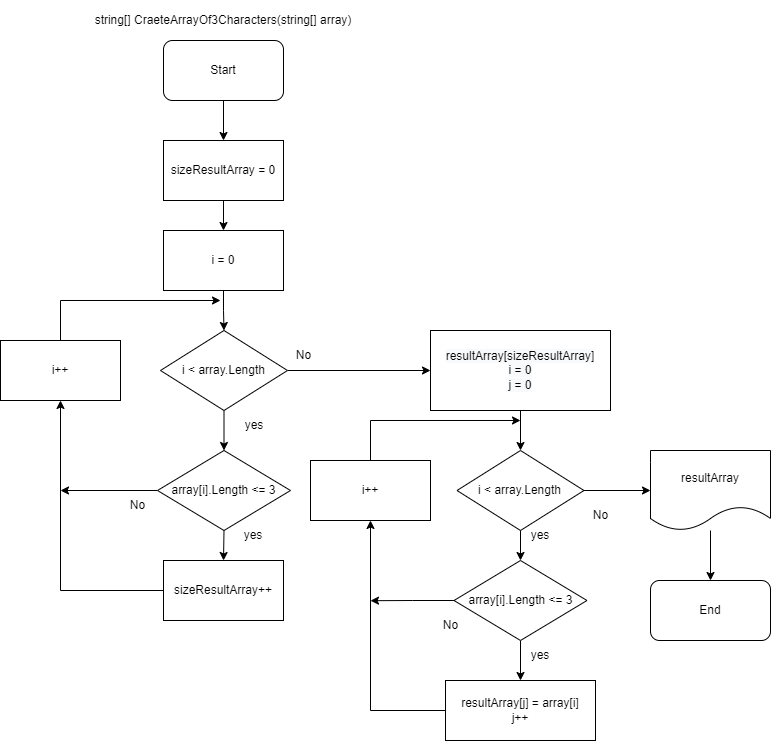

The diagram above was exported from draw.io. Its source (the exported page's mxGraphModel, read from the mxfile embedded in the PNG):
<mxGraphModel dx="981" dy="546" grid="1" gridSize="10" guides="1" tooltips="1" connect="1" arrows="1" fold="1" page="1" pageScale="1" pageWidth="827" pageHeight="1169" math="0" shadow="0">
  <root>
    <mxCell id="0" />
    <mxCell id="1" parent="0" />
    <mxCell id="hoeDrBbZrLik_Y47Quy--22" style="edgeStyle=orthogonalEdgeStyle;rounded=0;orthogonalLoop=1;jettySize=auto;html=1;entryX=0.5;entryY=0;entryDx=0;entryDy=0;" edge="1" parent="1" source="hoeDrBbZrLik_Y47Quy--1" target="hoeDrBbZrLik_Y47Quy--2">
      <mxGeometry relative="1" as="geometry" />
    </mxCell>
    <mxCell id="hoeDrBbZrLik_Y47Quy--1" value="Start" style="rounded=1;whiteSpace=wrap;html=1;" vertex="1" parent="1">
      <mxGeometry x="353" y="350" width="120" height="60" as="geometry" />
    </mxCell>
    <mxCell id="hoeDrBbZrLik_Y47Quy--23" value="" style="edgeStyle=orthogonalEdgeStyle;rounded=0;orthogonalLoop=1;jettySize=auto;html=1;" edge="1" parent="1" source="hoeDrBbZrLik_Y47Quy--2" target="hoeDrBbZrLik_Y47Quy--3">
      <mxGeometry relative="1" as="geometry" />
    </mxCell>
    <mxCell id="hoeDrBbZrLik_Y47Quy--2" value="sizeResultArray = 0" style="rounded=0;whiteSpace=wrap;html=1;" vertex="1" parent="1">
      <mxGeometry x="353" y="450" width="120" height="60" as="geometry" />
    </mxCell>
    <mxCell id="hoeDrBbZrLik_Y47Quy--8" style="edgeStyle=orthogonalEdgeStyle;rounded=0;orthogonalLoop=1;jettySize=auto;html=1;entryX=0.5;entryY=0;entryDx=0;entryDy=0;" edge="1" parent="1" source="hoeDrBbZrLik_Y47Quy--3" target="hoeDrBbZrLik_Y47Quy--7">
      <mxGeometry relative="1" as="geometry" />
    </mxCell>
    <mxCell id="hoeDrBbZrLik_Y47Quy--3" value="i = 0" style="rounded=0;whiteSpace=wrap;html=1;" vertex="1" parent="1">
      <mxGeometry x="353" y="540" width="120" height="60" as="geometry" />
    </mxCell>
    <mxCell id="hoeDrBbZrLik_Y47Quy--4" value="string[] CraeteArrayOf3Characters(string[] array)" style="text;html=1;strokeColor=none;fillColor=none;align=center;verticalAlign=middle;whiteSpace=wrap;rounded=0;" vertex="1" parent="1">
      <mxGeometry x="278" y="310" width="270" height="40" as="geometry" />
    </mxCell>
    <mxCell id="hoeDrBbZrLik_Y47Quy--10" style="edgeStyle=orthogonalEdgeStyle;rounded=0;orthogonalLoop=1;jettySize=auto;html=1;entryX=0.5;entryY=0;entryDx=0;entryDy=0;" edge="1" parent="1" source="hoeDrBbZrLik_Y47Quy--7" target="hoeDrBbZrLik_Y47Quy--9">
      <mxGeometry relative="1" as="geometry" />
    </mxCell>
    <mxCell id="hoeDrBbZrLik_Y47Quy--25" value="" style="edgeStyle=orthogonalEdgeStyle;rounded=0;orthogonalLoop=1;jettySize=auto;html=1;" edge="1" parent="1" source="hoeDrBbZrLik_Y47Quy--7" target="hoeDrBbZrLik_Y47Quy--24">
      <mxGeometry relative="1" as="geometry" />
    </mxCell>
    <mxCell id="hoeDrBbZrLik_Y47Quy--7" value="i &amp;lt; array.Length" style="rhombus;whiteSpace=wrap;html=1;" vertex="1" parent="1">
      <mxGeometry x="350" y="640" width="127" height="80" as="geometry" />
    </mxCell>
    <mxCell id="hoeDrBbZrLik_Y47Quy--13" style="edgeStyle=orthogonalEdgeStyle;rounded=0;orthogonalLoop=1;jettySize=auto;html=1;exitX=0.5;exitY=1;exitDx=0;exitDy=0;entryX=0.5;entryY=0;entryDx=0;entryDy=0;" edge="1" parent="1" source="hoeDrBbZrLik_Y47Quy--9" target="hoeDrBbZrLik_Y47Quy--12">
      <mxGeometry relative="1" as="geometry" />
    </mxCell>
    <mxCell id="hoeDrBbZrLik_Y47Quy--21" style="edgeStyle=orthogonalEdgeStyle;rounded=0;orthogonalLoop=1;jettySize=auto;html=1;" edge="1" parent="1" source="hoeDrBbZrLik_Y47Quy--9">
      <mxGeometry relative="1" as="geometry">
        <mxPoint x="250" y="800" as="targetPoint" />
      </mxGeometry>
    </mxCell>
    <mxCell id="hoeDrBbZrLik_Y47Quy--9" value="array[i].Length &amp;lt;= 3" style="rhombus;whiteSpace=wrap;html=1;" vertex="1" parent="1">
      <mxGeometry x="347" y="760" width="133" height="80" as="geometry" />
    </mxCell>
    <mxCell id="hoeDrBbZrLik_Y47Quy--20" style="edgeStyle=orthogonalEdgeStyle;rounded=0;orthogonalLoop=1;jettySize=auto;html=1;exitX=0;exitY=0.5;exitDx=0;exitDy=0;entryX=0.5;entryY=1;entryDx=0;entryDy=0;" edge="1" parent="1" source="hoeDrBbZrLik_Y47Quy--12" target="hoeDrBbZrLik_Y47Quy--16">
      <mxGeometry relative="1" as="geometry" />
    </mxCell>
    <mxCell id="hoeDrBbZrLik_Y47Quy--12" value="sizeResultArray++" style="rounded=0;whiteSpace=wrap;html=1;" vertex="1" parent="1">
      <mxGeometry x="353" y="870" width="120" height="60" as="geometry" />
    </mxCell>
    <mxCell id="hoeDrBbZrLik_Y47Quy--14" value="yes" style="text;html=1;strokeColor=none;fillColor=none;align=center;verticalAlign=middle;whiteSpace=wrap;rounded=0;" vertex="1" parent="1">
      <mxGeometry x="413" y="830" width="60" height="30" as="geometry" />
    </mxCell>
    <mxCell id="hoeDrBbZrLik_Y47Quy--15" value="yes" style="text;html=1;strokeColor=none;fillColor=none;align=center;verticalAlign=middle;whiteSpace=wrap;rounded=0;" vertex="1" parent="1">
      <mxGeometry x="414" y="720" width="60" height="30" as="geometry" />
    </mxCell>
    <mxCell id="hoeDrBbZrLik_Y47Quy--19" style="edgeStyle=orthogonalEdgeStyle;rounded=0;orthogonalLoop=1;jettySize=auto;html=1;exitX=0.5;exitY=0;exitDx=0;exitDy=0;" edge="1" parent="1" source="hoeDrBbZrLik_Y47Quy--16">
      <mxGeometry relative="1" as="geometry">
        <mxPoint x="410" y="610" as="targetPoint" />
        <Array as="points">
          <mxPoint x="250" y="610" />
        </Array>
      </mxGeometry>
    </mxCell>
    <mxCell id="hoeDrBbZrLik_Y47Quy--16" value="i++" style="rounded=0;whiteSpace=wrap;html=1;" vertex="1" parent="1">
      <mxGeometry x="190" y="650" width="120" height="60" as="geometry" />
    </mxCell>
    <mxCell id="hoeDrBbZrLik_Y47Quy--18" value="No" style="text;html=1;align=center;verticalAlign=middle;resizable=0;points=[];autosize=1;strokeColor=none;fillColor=none;" vertex="1" parent="1">
      <mxGeometry x="307" y="800" width="40" height="30" as="geometry" />
    </mxCell>
    <mxCell id="hoeDrBbZrLik_Y47Quy--32" value="" style="edgeStyle=orthogonalEdgeStyle;rounded=0;orthogonalLoop=1;jettySize=auto;html=1;" edge="1" parent="1" source="hoeDrBbZrLik_Y47Quy--24" target="hoeDrBbZrLik_Y47Quy--30">
      <mxGeometry relative="1" as="geometry" />
    </mxCell>
    <mxCell id="hoeDrBbZrLik_Y47Quy--24" value="&lt;span style=&quot;color: rgb(0, 0, 0); font-family: Helvetica; font-size: 12px; font-style: normal; font-variant-ligatures: normal; font-variant-caps: normal; font-weight: 400; letter-spacing: normal; orphans: 2; text-align: center; text-indent: 0px; text-transform: none; widows: 2; word-spacing: 0px; -webkit-text-stroke-width: 0px; background-color: rgb(248, 249, 250); text-decoration-thickness: initial; text-decoration-style: initial; text-decoration-color: initial; float: none; display: inline !important;&quot;&gt;resultArray[sizeResultArray]&lt;br&gt;i = 0&lt;br&gt;j = 0&lt;br&gt;&lt;/span&gt;" style="rounded=0;whiteSpace=wrap;html=1;" vertex="1" parent="1">
      <mxGeometry x="620" y="640" width="180" height="80" as="geometry" />
    </mxCell>
    <mxCell id="hoeDrBbZrLik_Y47Quy--26" value="No" style="text;html=1;align=center;verticalAlign=middle;resizable=0;points=[];autosize=1;strokeColor=none;fillColor=none;" vertex="1" parent="1">
      <mxGeometry x="473" y="650" width="40" height="30" as="geometry" />
    </mxCell>
    <mxCell id="hoeDrBbZrLik_Y47Quy--34" value="" style="edgeStyle=orthogonalEdgeStyle;rounded=0;orthogonalLoop=1;jettySize=auto;html=1;" edge="1" parent="1" source="hoeDrBbZrLik_Y47Quy--30" target="hoeDrBbZrLik_Y47Quy--33">
      <mxGeometry relative="1" as="geometry" />
    </mxCell>
    <mxCell id="hoeDrBbZrLik_Y47Quy--46" value="" style="edgeStyle=orthogonalEdgeStyle;rounded=0;orthogonalLoop=1;jettySize=auto;html=1;" edge="1" parent="1" source="hoeDrBbZrLik_Y47Quy--30" target="hoeDrBbZrLik_Y47Quy--45">
      <mxGeometry relative="1" as="geometry" />
    </mxCell>
    <mxCell id="hoeDrBbZrLik_Y47Quy--30" value="i &amp;lt; array.Length" style="rhombus;whiteSpace=wrap;html=1;" vertex="1" parent="1">
      <mxGeometry x="646.5" y="760" width="127" height="80" as="geometry" />
    </mxCell>
    <mxCell id="hoeDrBbZrLik_Y47Quy--36" value="" style="edgeStyle=orthogonalEdgeStyle;rounded=0;orthogonalLoop=1;jettySize=auto;html=1;" edge="1" parent="1" source="hoeDrBbZrLik_Y47Quy--33" target="hoeDrBbZrLik_Y47Quy--35">
      <mxGeometry relative="1" as="geometry" />
    </mxCell>
    <mxCell id="hoeDrBbZrLik_Y47Quy--42" style="edgeStyle=orthogonalEdgeStyle;rounded=0;orthogonalLoop=1;jettySize=auto;html=1;exitX=0;exitY=0.5;exitDx=0;exitDy=0;" edge="1" parent="1" source="hoeDrBbZrLik_Y47Quy--33">
      <mxGeometry relative="1" as="geometry">
        <mxPoint x="560" y="910.1904761904761" as="targetPoint" />
      </mxGeometry>
    </mxCell>
    <mxCell id="hoeDrBbZrLik_Y47Quy--33" value="array[i].Length &amp;lt;= 3" style="rhombus;whiteSpace=wrap;html=1;" vertex="1" parent="1">
      <mxGeometry x="643.5" y="870" width="133" height="80" as="geometry" />
    </mxCell>
    <mxCell id="hoeDrBbZrLik_Y47Quy--40" style="edgeStyle=orthogonalEdgeStyle;rounded=0;orthogonalLoop=1;jettySize=auto;html=1;" edge="1" parent="1" source="hoeDrBbZrLik_Y47Quy--35">
      <mxGeometry relative="1" as="geometry">
        <mxPoint x="560" y="830" as="targetPoint" />
      </mxGeometry>
    </mxCell>
    <mxCell id="hoeDrBbZrLik_Y47Quy--35" value="resultArray[j] = array[i]&lt;br&gt;j++" style="rounded=0;whiteSpace=wrap;html=1;" vertex="1" parent="1">
      <mxGeometry x="635" y="990" width="150" height="60" as="geometry" />
    </mxCell>
    <mxCell id="hoeDrBbZrLik_Y47Quy--37" value="yes" style="text;html=1;strokeColor=none;fillColor=none;align=center;verticalAlign=middle;whiteSpace=wrap;rounded=0;" vertex="1" parent="1">
      <mxGeometry x="700" y="950" width="60" height="30" as="geometry" />
    </mxCell>
    <mxCell id="hoeDrBbZrLik_Y47Quy--38" value="yes" style="text;html=1;strokeColor=none;fillColor=none;align=center;verticalAlign=middle;whiteSpace=wrap;rounded=0;" vertex="1" parent="1">
      <mxGeometry x="700" y="830" width="60" height="30" as="geometry" />
    </mxCell>
    <mxCell id="hoeDrBbZrLik_Y47Quy--43" style="edgeStyle=orthogonalEdgeStyle;rounded=0;orthogonalLoop=1;jettySize=auto;html=1;" edge="1" parent="1" source="hoeDrBbZrLik_Y47Quy--39">
      <mxGeometry relative="1" as="geometry">
        <mxPoint x="710" y="730" as="targetPoint" />
        <Array as="points">
          <mxPoint x="560" y="730" />
        </Array>
      </mxGeometry>
    </mxCell>
    <mxCell id="hoeDrBbZrLik_Y47Quy--39" value="i++" style="rounded=0;whiteSpace=wrap;html=1;" vertex="1" parent="1">
      <mxGeometry x="500" y="770" width="120" height="60" as="geometry" />
    </mxCell>
    <mxCell id="hoeDrBbZrLik_Y47Quy--41" value="No" style="text;html=1;align=center;verticalAlign=middle;resizable=0;points=[];autosize=1;strokeColor=none;fillColor=none;" vertex="1" parent="1">
      <mxGeometry x="620" y="920" width="40" height="30" as="geometry" />
    </mxCell>
    <mxCell id="hoeDrBbZrLik_Y47Quy--44" value="No" style="text;html=1;align=center;verticalAlign=middle;resizable=0;points=[];autosize=1;strokeColor=none;fillColor=none;" vertex="1" parent="1">
      <mxGeometry x="770" y="810" width="40" height="30" as="geometry" />
    </mxCell>
    <mxCell id="hoeDrBbZrLik_Y47Quy--48" value="" style="edgeStyle=orthogonalEdgeStyle;rounded=0;orthogonalLoop=1;jettySize=auto;html=1;" edge="1" parent="1" source="hoeDrBbZrLik_Y47Quy--45" target="hoeDrBbZrLik_Y47Quy--47">
      <mxGeometry relative="1" as="geometry" />
    </mxCell>
    <mxCell id="hoeDrBbZrLik_Y47Quy--45" value="resultArray" style="shape=document;whiteSpace=wrap;html=1;boundedLbl=1;" vertex="1" parent="1">
      <mxGeometry x="840" y="760" width="120" height="80" as="geometry" />
    </mxCell>
    <mxCell id="hoeDrBbZrLik_Y47Quy--47" value="End" style="rounded=1;whiteSpace=wrap;html=1;" vertex="1" parent="1">
      <mxGeometry x="840" y="890" width="120" height="60" as="geometry" />
    </mxCell>
  </root>
</mxGraphModel>